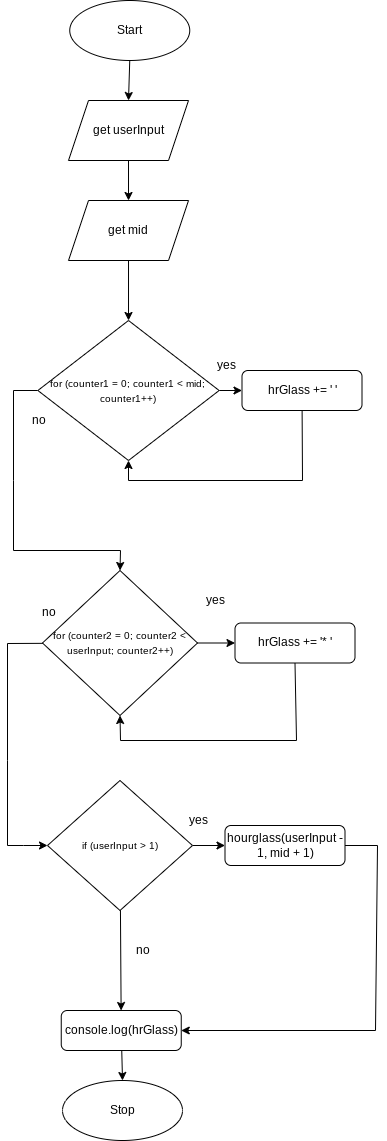

The diagram above was exported from draw.io. Its source (the exported page's mxGraphModel, read from the mxfile embedded in the PNG):
<mxGraphModel dx="1077" dy="1001" grid="1" gridSize="10" guides="1" tooltips="1" connect="1" arrows="1" fold="1" page="1" pageScale="1" pageWidth="827" pageHeight="1169" math="0" shadow="0">
  <root>
    <mxCell id="0" />
    <mxCell id="1" parent="0" />
    <mxCell id="386" style="edgeStyle=none;html=1;entryX=0.5;entryY=0;entryDx=0;entryDy=0;" parent="1" source="3" target="383" edge="1">
      <mxGeometry relative="1" as="geometry" />
    </mxCell>
    <mxCell id="3" value="Start" style="ellipse;whiteSpace=wrap;html=1;" parent="1" vertex="1">
      <mxGeometry x="106.25" y="10" width="120" height="60" as="geometry" />
    </mxCell>
    <mxCell id="4" value="Stop" style="ellipse;whiteSpace=wrap;html=1;" parent="1" vertex="1">
      <mxGeometry x="99.01" y="1090" width="120" height="60" as="geometry" />
    </mxCell>
    <mxCell id="140" value="" style="edgeStyle=none;html=1;exitX=0;exitY=0.5;exitDx=0;exitDy=0;entryX=0.5;entryY=0;entryDx=0;entryDy=0;rounded=0;" parent="1" source="134" target="136" edge="1">
      <mxGeometry relative="1" as="geometry">
        <Array as="points">
          <mxPoint x="50" y="400" />
          <mxPoint x="50" y="490" />
          <mxPoint x="50" y="560" />
          <mxPoint x="157" y="560" />
        </Array>
      </mxGeometry>
    </mxCell>
    <mxCell id="301" value="" style="edgeStyle=none;rounded=0;html=1;endArrow=classic;endFill=1;" parent="1" source="134" target="299" edge="1">
      <mxGeometry relative="1" as="geometry" />
    </mxCell>
    <mxCell id="134" value="&lt;font style=&quot;font-size: 10px&quot;&gt;for (counter1 = 0; counter1 &amp;lt; mid; counter1++)&lt;/font&gt;" style="rhombus;whiteSpace=wrap;html=1;" parent="1" vertex="1">
      <mxGeometry x="74.38" y="330" width="181.25" height="140" as="geometry" />
    </mxCell>
    <mxCell id="304" style="edgeStyle=none;rounded=0;html=1;entryX=0;entryY=0.5;entryDx=0;entryDy=0;endArrow=classic;endFill=1;" parent="1" source="136" target="302" edge="1">
      <mxGeometry relative="1" as="geometry" />
    </mxCell>
    <mxCell id="390" style="edgeStyle=none;rounded=0;html=1;entryX=0;entryY=0.5;entryDx=0;entryDy=0;endArrow=classic;endFill=1;" parent="1" source="136" target="138" edge="1">
      <mxGeometry relative="1" as="geometry">
        <Array as="points">
          <mxPoint x="44" y="653" />
          <mxPoint x="44" y="770" />
          <mxPoint x="44" y="855" />
          <mxPoint x="60" y="855" />
        </Array>
      </mxGeometry>
    </mxCell>
    <mxCell id="136" value="&lt;span style=&quot;font-size: 10px&quot;&gt;for (counter2 = 0; counter2 &amp;lt; userInput; counter2++)&lt;/span&gt;" style="rhombus;whiteSpace=wrap;html=1;" parent="1" vertex="1">
      <mxGeometry x="79" y="580" width="155" height="145" as="geometry" />
    </mxCell>
    <mxCell id="312" style="edgeStyle=none;rounded=0;html=1;entryX=0;entryY=0.5;entryDx=0;entryDy=0;fontSize=11;endArrow=classic;endFill=1;" parent="1" source="138" target="310" edge="1">
      <mxGeometry relative="1" as="geometry" />
    </mxCell>
    <mxCell id="314" value="" style="edgeStyle=none;rounded=0;html=1;fontSize=11;endArrow=classic;endFill=1;" parent="1" source="138" target="313" edge="1">
      <mxGeometry relative="1" as="geometry" />
    </mxCell>
    <mxCell id="138" value="&lt;span style=&quot;font-size: 10px&quot;&gt;if (userInput &amp;gt; 1)&lt;/span&gt;" style="rhombus;whiteSpace=wrap;html=1;" parent="1" vertex="1">
      <mxGeometry x="84" y="790" width="145" height="130" as="geometry" />
    </mxCell>
    <mxCell id="142" value="no" style="text;html=1;align=center;verticalAlign=middle;resizable=0;points=[];autosize=1;strokeColor=none;fillColor=none;" parent="1" vertex="1">
      <mxGeometry x="60" y="420" width="30" height="20" as="geometry" />
    </mxCell>
    <mxCell id="143" value="no" style="text;html=1;align=center;verticalAlign=middle;resizable=0;points=[];autosize=1;strokeColor=none;fillColor=none;" parent="1" vertex="1">
      <mxGeometry x="70.25" y="612.5" width="30" height="20" as="geometry" />
    </mxCell>
    <mxCell id="144" value="no" style="text;html=1;align=center;verticalAlign=middle;resizable=0;points=[];autosize=1;strokeColor=none;fillColor=none;" parent="1" vertex="1">
      <mxGeometry x="164" y="950" width="30" height="20" as="geometry" />
    </mxCell>
    <mxCell id="152" value="yes" style="text;html=1;align=center;verticalAlign=middle;resizable=0;points=[];autosize=1;strokeColor=none;fillColor=none;" parent="1" vertex="1">
      <mxGeometry x="247.5" y="365" width="30" height="20" as="geometry" />
    </mxCell>
    <mxCell id="153" value="yes" style="text;html=1;align=center;verticalAlign=middle;resizable=0;points=[];autosize=1;strokeColor=none;fillColor=none;" parent="1" vertex="1">
      <mxGeometry x="236.5" y="600" width="30" height="20" as="geometry" />
    </mxCell>
    <mxCell id="388" style="edgeStyle=none;rounded=0;html=1;entryX=0.5;entryY=1;entryDx=0;entryDy=0;" parent="1" source="299" target="134" edge="1">
      <mxGeometry relative="1" as="geometry">
        <mxPoint x="165" y="460" as="targetPoint" />
        <Array as="points">
          <mxPoint x="339" y="490" />
          <mxPoint x="165" y="490" />
        </Array>
      </mxGeometry>
    </mxCell>
    <mxCell id="299" value="hrGlass += ' '" style="rounded=1;whiteSpace=wrap;html=1;" parent="1" vertex="1">
      <mxGeometry x="278.5" y="380" width="120" height="40" as="geometry" />
    </mxCell>
    <mxCell id="379" style="edgeStyle=none;rounded=0;html=1;endArrow=classic;endFill=1;entryX=0.5;entryY=1;entryDx=0;entryDy=0;exitX=0.5;exitY=1;exitDx=0;exitDy=0;" parent="1" source="302" target="136" edge="1">
      <mxGeometry relative="1" as="geometry">
        <mxPoint x="414" y="632.5" as="targetPoint" />
        <Array as="points">
          <mxPoint x="333" y="750" />
          <mxPoint x="157" y="750" />
        </Array>
      </mxGeometry>
    </mxCell>
    <mxCell id="302" value="hrGlass += '* '" style="rounded=1;whiteSpace=wrap;html=1;" parent="1" vertex="1">
      <mxGeometry x="271.5" y="632.5" width="120" height="40" as="geometry" />
    </mxCell>
    <mxCell id="373" style="edgeStyle=none;html=1;entryX=1;entryY=0.5;entryDx=0;entryDy=0;endArrow=classic;endFill=1;rounded=0;" parent="1" source="310" target="313" edge="1">
      <mxGeometry relative="1" as="geometry">
        <Array as="points">
          <mxPoint x="414" y="855" />
          <mxPoint x="412" y="1040" />
        </Array>
      </mxGeometry>
    </mxCell>
    <mxCell id="310" value="hourglass(userInput - 1, mid + 1)" style="rounded=1;whiteSpace=wrap;html=1;" parent="1" vertex="1">
      <mxGeometry x="261.5" y="835" width="120" height="40" as="geometry" />
    </mxCell>
    <mxCell id="315" value="" style="edgeStyle=none;rounded=0;html=1;fontSize=11;endArrow=classic;endFill=1;entryX=0.5;entryY=0;entryDx=0;entryDy=0;" parent="1" source="313" target="4" edge="1">
      <mxGeometry relative="1" as="geometry">
        <mxPoint x="157.75" y="1100" as="targetPoint" />
      </mxGeometry>
    </mxCell>
    <mxCell id="313" value="console.log(hrGlass)" style="rounded=1;whiteSpace=wrap;html=1;" parent="1" vertex="1">
      <mxGeometry x="97.75" y="1020" width="120" height="40" as="geometry" />
    </mxCell>
    <mxCell id="393" style="edgeStyle=none;html=1;entryX=0.5;entryY=0;entryDx=0;entryDy=0;" edge="1" parent="1" source="383" target="392">
      <mxGeometry relative="1" as="geometry" />
    </mxCell>
    <mxCell id="383" value="get userInput" style="shape=parallelogram;perimeter=parallelogramPerimeter;whiteSpace=wrap;html=1;fixedSize=1;" parent="1" vertex="1">
      <mxGeometry x="105" y="110" width="120" height="60" as="geometry" />
    </mxCell>
    <mxCell id="389" value="yes" style="text;html=1;align=center;verticalAlign=middle;resizable=0;points=[];autosize=1;strokeColor=none;fillColor=none;" parent="1" vertex="1">
      <mxGeometry x="220.25" y="820" width="30" height="20" as="geometry" />
    </mxCell>
    <mxCell id="394" style="edgeStyle=none;html=1;entryX=0.5;entryY=0;entryDx=0;entryDy=0;" edge="1" parent="1" source="392" target="134">
      <mxGeometry relative="1" as="geometry" />
    </mxCell>
    <mxCell id="392" value="get mid" style="shape=parallelogram;perimeter=parallelogramPerimeter;whiteSpace=wrap;html=1;fixedSize=1;" vertex="1" parent="1">
      <mxGeometry x="105.01" y="210" width="120" height="60" as="geometry" />
    </mxCell>
  </root>
</mxGraphModel>